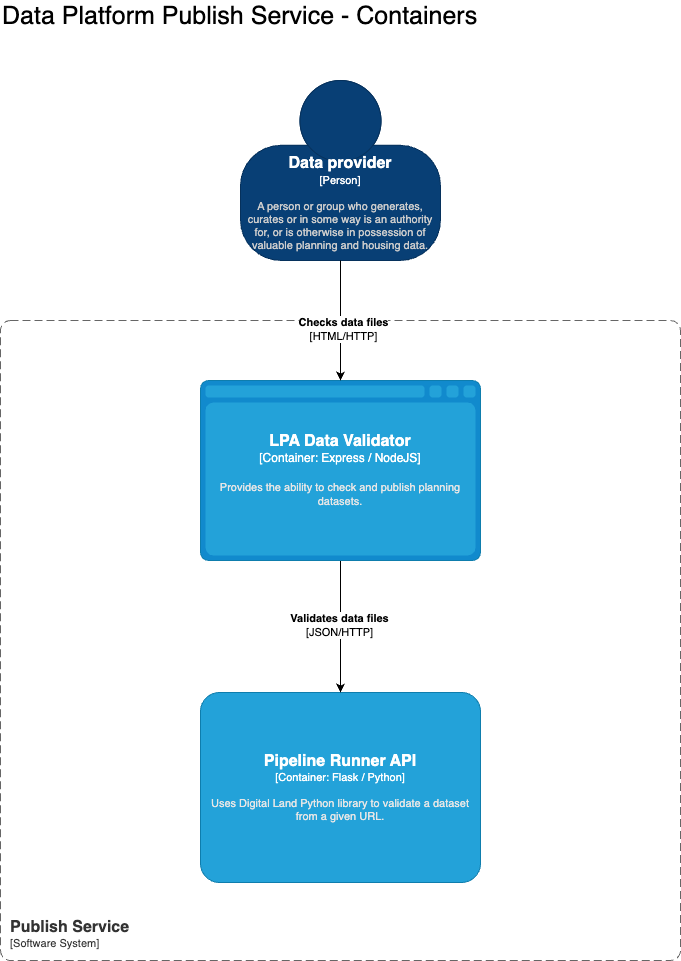

The diagram above was exported from draw.io. Its source (the exported page's mxGraphModel, read from the mxfile embedded in the PNG):
<mxGraphModel dx="1656" dy="1092" grid="1" gridSize="10" guides="1" tooltips="1" connect="1" arrows="1" fold="1" page="1" pageScale="1" pageWidth="2336" pageHeight="1654" math="0" shadow="0">
  <root>
    <mxCell id="0" />
    <mxCell id="1" parent="0" />
    <object placeholders="1" c4Name="Publish Service" c4Type="SystemScopeBoundary" c4Application="Software System" label="&lt;font style=&quot;font-size: 16px&quot;&gt;&lt;b&gt;&lt;div style=&quot;text-align: left&quot;&gt;%c4Name%&lt;/div&gt;&lt;/b&gt;&lt;/font&gt;&lt;div style=&quot;text-align: left&quot;&gt;[%c4Application%]&lt;/div&gt;" id="2">
      <mxCell style="rounded=1;fontSize=11;whiteSpace=wrap;html=1;dashed=1;arcSize=20;fillColor=none;strokeColor=#666666;fontColor=#333333;labelBackgroundColor=none;align=left;verticalAlign=bottom;labelBorderColor=none;spacingTop=0;spacing=10;dashPattern=8 4;metaEdit=1;rotatable=0;perimeter=rectanglePerimeter;noLabel=0;labelPadding=0;allowArrows=0;connectable=0;expand=0;recursiveResize=0;editable=1;pointerEvents=0;absoluteArcSize=1;points=[[0.25,0,0],[0.5,0,0],[0.75,0,0],[1,0.25,0],[1,0.5,0],[1,0.75,0],[0.75,1,0],[0.5,1,0],[0.25,1,0],[0,0.75,0],[0,0.5,0],[0,0.25,0]];" vertex="1" parent="1">
        <mxGeometry x="40" y="360" width="680" height="640" as="geometry" />
      </mxCell>
    </object>
    <object placeholders="1" c4Name="Pipeline Runner API" c4Type="Container" c4Technology="Flask / Python" c4Description="Uses Digital Land Python library to validate a dataset from a given URL." label="&lt;font style=&quot;font-size: 16px&quot;&gt;&lt;b&gt;%c4Name%&lt;/b&gt;&lt;/font&gt;&lt;div&gt;[%c4Type%: %c4Technology%]&lt;/div&gt;&lt;br&gt;&lt;div&gt;&lt;font style=&quot;font-size: 11px&quot;&gt;&lt;font color=&quot;#E6E6E6&quot;&gt;%c4Description%&lt;/font&gt;&lt;/div&gt;" id="3">
      <mxCell style="rounded=1;whiteSpace=wrap;html=1;fontSize=11;labelBackgroundColor=none;fillColor=#23A2D9;fontColor=#ffffff;align=center;arcSize=10;strokeColor=#0E7DAD;metaEdit=1;resizable=1;points=[[0.25,0,0],[0.5,0,0],[0.75,0,0],[1,0.25,0],[1,0.5,0],[1,0.75,0],[0.75,1,0],[0.5,1,0],[0.25,1,0],[0,0.75,0],[0,0.5,0],[0,0.25,0]];" vertex="1" parent="1">
        <mxGeometry x="240" y="732" width="280" height="190" as="geometry" />
      </mxCell>
    </object>
    <mxCell id="4" value="Data Platform Publish Service - Containers" style="text;html=1;strokeColor=none;fillColor=none;align=left;verticalAlign=middle;whiteSpace=wrap;rounded=0;fontSize=25;" vertex="1" parent="1">
      <mxGeometry x="40" y="40" width="660" height="30" as="geometry" />
    </mxCell>
    <object placeholders="1" c4Name="Data provider" c4Type="Person" c4Description="A person or group who generates, curates or in some way is an authority for, or is otherwise in possession of valuable planning and housing data." label="&lt;font style=&quot;font-size: 16px&quot;&gt;&lt;b&gt;%c4Name%&lt;/b&gt;&lt;/font&gt;&lt;div&gt;[%c4Type%]&lt;/div&gt;&lt;br&gt;&lt;div&gt;&lt;font style=&quot;font-size: 11px&quot;&gt;&lt;font color=&quot;#cccccc&quot;&gt;%c4Description%&lt;/font&gt;&lt;/div&gt;" id="5">
      <mxCell style="html=1;fontSize=11;dashed=0;whiteSpace=wrap;fillColor=#083F75;strokeColor=#06315C;fontColor=#ffffff;shape=mxgraph.c4.person2;align=center;metaEdit=1;points=[[0.5,0,0],[1,0.5,0],[1,0.75,0],[0.75,1,0],[0.5,1,0],[0.25,1,0],[0,0.75,0],[0,0.5,0]];resizable=0;" vertex="1" parent="1">
        <mxGeometry x="280" y="120" width="200" height="180" as="geometry" />
      </mxCell>
    </object>
    <mxCell id="6" style="edgeStyle=orthogonalEdgeStyle;rounded=0;orthogonalLoop=1;jettySize=auto;html=1;" edge="1" source="8" target="3" parent="1">
      <mxGeometry relative="1" as="geometry" />
    </mxCell>
    <mxCell id="7" value="&lt;b&gt;Validates data files&lt;/b&gt;&lt;br&gt;[JSON/HTTP]" style="edgeLabel;html=1;align=center;verticalAlign=middle;resizable=0;points=[];" connectable="0" vertex="1" parent="6">
      <mxGeometry x="-0.035" y="-2" relative="1" as="geometry">
        <mxPoint as="offset" />
      </mxGeometry>
    </mxCell>
    <object placeholders="1" c4Type="LPA Data Validator" c4Container="Container" c4Technology="Express / NodeJS" c4Description="Provides the ability to check and publish planning datasets." label="&lt;font style=&quot;font-size: 16px&quot;&gt;&lt;b&gt;%c4Type%&lt;/b&gt;&lt;/font&gt;&lt;div&gt;[%c4Container%:&amp;nbsp;%c4Technology%]&lt;/div&gt;&lt;br&gt;&lt;div&gt;&lt;font style=&quot;font-size: 11px&quot;&gt;&lt;font color=&quot;#E6E6E6&quot;&gt;%c4Description%&lt;/font&gt;&lt;/div&gt;" id="8">
      <mxCell style="shape=mxgraph.c4.webBrowserContainer2;whiteSpace=wrap;html=1;boundedLbl=1;rounded=0;labelBackgroundColor=none;strokeColor=#118ACD;fillColor=#23A2D9;strokeColor=#118ACD;strokeColor2=#0E7DAD;fontSize=12;fontColor=#ffffff;align=center;metaEdit=1;points=[[0.5,0,0],[1,0.25,0],[1,0.5,0],[1,0.75,0],[0.5,1,0],[0,0.75,0],[0,0.5,0],[0,0.25,0]];resizable=1;" vertex="1" parent="1">
        <mxGeometry x="240" y="420" width="280" height="180" as="geometry" />
      </mxCell>
    </object>
    <mxCell id="9" style="edgeStyle=orthogonalEdgeStyle;rounded=0;orthogonalLoop=1;jettySize=auto;html=1;entryX=0.5;entryY=0;entryDx=0;entryDy=0;entryPerimeter=0;" edge="1" source="5" target="8" parent="1">
      <mxGeometry relative="1" as="geometry" />
    </mxCell>
    <mxCell id="10" value="&lt;b&gt;Checks data files&lt;/b&gt;&lt;br&gt;[HTML/HTTP]" style="edgeLabel;html=1;align=center;verticalAlign=middle;resizable=0;points=[];" connectable="0" vertex="1" parent="9">
      <mxGeometry x="0.1367" y="2" relative="1" as="geometry">
        <mxPoint as="offset" />
      </mxGeometry>
    </mxCell>
  </root>
</mxGraphModel>